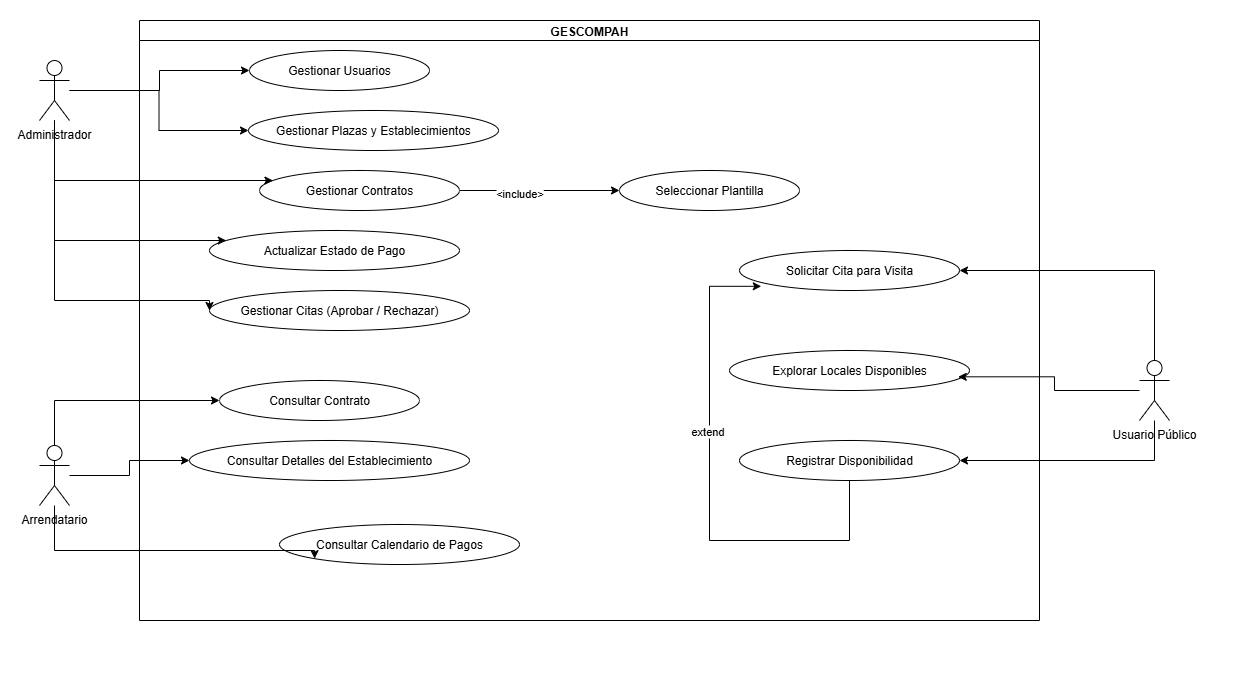

The diagram above was exported from draw.io. Its source (the exported page's mxGraphModel, read from the mxfile embedded in the PNG):
<mxGraphModel dx="570741" dy="368903" grid="1" gridSize="10" guides="1" tooltips="1" connect="1" arrows="1" fold="1" page="1" pageScale="1" pageWidth="827" pageHeight="1169" math="0" shadow="0">
  <root>
    <mxCell id="0" />
    <mxCell id="1" parent="0" />
    <mxCell id="YxYGBlrFKYWHS33MdoRB-55" value="GESCOMPAH" style="swimlane;startSize=20;" vertex="1" parent="1">
      <mxGeometry x="-497644" y="-324990" width="900" height="600" as="geometry" />
    </mxCell>
    <mxCell id="YxYGBlrFKYWHS33MdoRB-56" value="Gestionar Usuarios" style="ellipse;whiteSpace=wrap;html=1;" vertex="1" parent="YxYGBlrFKYWHS33MdoRB-55">
      <mxGeometry x="110" y="30" width="180" height="40" as="geometry" />
    </mxCell>
    <mxCell id="YxYGBlrFKYWHS33MdoRB-57" value="Gestionar Plazas y Establecimientos" style="ellipse;whiteSpace=wrap;html=1;" vertex="1" parent="YxYGBlrFKYWHS33MdoRB-55">
      <mxGeometry x="109" y="90" width="250" height="40" as="geometry" />
    </mxCell>
    <mxCell id="YxYGBlrFKYWHS33MdoRB-58" value="Seleccionar Plantilla" style="ellipse;whiteSpace=wrap;html=1;" vertex="1" parent="YxYGBlrFKYWHS33MdoRB-55">
      <mxGeometry x="480" y="150" width="180" height="40" as="geometry" />
    </mxCell>
    <mxCell id="YxYGBlrFKYWHS33MdoRB-59" style="edgeStyle=orthogonalEdgeStyle;rounded=0;orthogonalLoop=1;jettySize=auto;html=1;" edge="1" parent="YxYGBlrFKYWHS33MdoRB-55" source="YxYGBlrFKYWHS33MdoRB-61" target="YxYGBlrFKYWHS33MdoRB-58">
      <mxGeometry relative="1" as="geometry" />
    </mxCell>
    <mxCell id="YxYGBlrFKYWHS33MdoRB-60" value="&amp;lt;include&lt;span style=&quot;background-color: light-dark(#ffffff, var(--ge-dark-color, #121212)); color: light-dark(rgb(0, 0, 0), rgb(255, 255, 255));&quot;&gt;&amp;gt;&lt;/span&gt;" style="edgeLabel;html=1;align=center;verticalAlign=middle;resizable=0;points=[];" vertex="1" connectable="0" parent="YxYGBlrFKYWHS33MdoRB-59">
      <mxGeometry x="-0.257" y="-2" relative="1" as="geometry">
        <mxPoint as="offset" />
      </mxGeometry>
    </mxCell>
    <mxCell id="YxYGBlrFKYWHS33MdoRB-61" value="Gestionar Contratos" style="ellipse;whiteSpace=wrap;html=1;" vertex="1" parent="YxYGBlrFKYWHS33MdoRB-55">
      <mxGeometry x="120" y="150" width="200" height="40" as="geometry" />
    </mxCell>
    <mxCell id="YxYGBlrFKYWHS33MdoRB-62" value="Actualizar Estado de Pago" style="ellipse;whiteSpace=wrap;html=1;" vertex="1" parent="YxYGBlrFKYWHS33MdoRB-55">
      <mxGeometry x="70" y="210" width="250" height="40" as="geometry" />
    </mxCell>
    <mxCell id="YxYGBlrFKYWHS33MdoRB-63" value="Gestionar Citas (Aprobar / Rechazar)" style="ellipse;whiteSpace=wrap;html=1;" vertex="1" parent="YxYGBlrFKYWHS33MdoRB-55">
      <mxGeometry x="70" y="270" width="260" height="40" as="geometry" />
    </mxCell>
    <mxCell id="YxYGBlrFKYWHS33MdoRB-64" value="Consultar Contrato" style="ellipse;whiteSpace=wrap;html=1;" vertex="1" parent="YxYGBlrFKYWHS33MdoRB-55">
      <mxGeometry x="80" y="360" width="200" height="40" as="geometry" />
    </mxCell>
    <mxCell id="YxYGBlrFKYWHS33MdoRB-65" value="Consultar Detalles del Establecimiento" style="ellipse;whiteSpace=wrap;html=1;" vertex="1" parent="YxYGBlrFKYWHS33MdoRB-55">
      <mxGeometry x="50" y="420" width="280" height="40" as="geometry" />
    </mxCell>
    <mxCell id="YxYGBlrFKYWHS33MdoRB-66" value="Consultar Calendario de Pagos" style="ellipse;whiteSpace=wrap;html=1;" vertex="1" parent="YxYGBlrFKYWHS33MdoRB-55">
      <mxGeometry x="140" y="504" width="240" height="40" as="geometry" />
    </mxCell>
    <mxCell id="YxYGBlrFKYWHS33MdoRB-67" value="Explorar Locales Disponibles" style="ellipse;whiteSpace=wrap;html=1;" vertex="1" parent="YxYGBlrFKYWHS33MdoRB-55">
      <mxGeometry x="590" y="330" width="240" height="40" as="geometry" />
    </mxCell>
    <mxCell id="YxYGBlrFKYWHS33MdoRB-68" value="Solicitar Cita para Visita" style="ellipse;whiteSpace=wrap;html=1;" vertex="1" parent="YxYGBlrFKYWHS33MdoRB-55">
      <mxGeometry x="600" y="230" width="220" height="40" as="geometry" />
    </mxCell>
    <mxCell id="YxYGBlrFKYWHS33MdoRB-69" value="Registrar Disponibilidad" style="ellipse;whiteSpace=wrap;html=1;" vertex="1" parent="YxYGBlrFKYWHS33MdoRB-55">
      <mxGeometry x="600" y="420" width="220" height="40" as="geometry" />
    </mxCell>
    <mxCell id="YxYGBlrFKYWHS33MdoRB-70" style="edgeStyle=orthogonalEdgeStyle;rounded=0;orthogonalLoop=1;jettySize=auto;html=1;entryX=0.099;entryY=0.895;entryDx=0;entryDy=0;entryPerimeter=0;" edge="1" parent="YxYGBlrFKYWHS33MdoRB-55" source="YxYGBlrFKYWHS33MdoRB-69" target="YxYGBlrFKYWHS33MdoRB-68">
      <mxGeometry relative="1" as="geometry">
        <Array as="points">
          <mxPoint x="570" y="520" />
          <mxPoint x="570" y="266" />
        </Array>
      </mxGeometry>
    </mxCell>
    <mxCell id="YxYGBlrFKYWHS33MdoRB-71" value="extend" style="edgeLabel;html=1;align=center;verticalAlign=middle;resizable=0;points=[];" vertex="1" connectable="0" parent="YxYGBlrFKYWHS33MdoRB-70">
      <mxGeometry x="0.2246" y="3" relative="1" as="geometry">
        <mxPoint as="offset" />
      </mxGeometry>
    </mxCell>
    <mxCell id="2" style="endArrow=none;" parent="1" source="actor_admin" target="u1" edge="1" />
    <mxCell id="3" style="endArrow=none;" parent="1" source="actor_admin" target="u2" edge="1" />
    <mxCell id="4" style="endArrow=none;" parent="1" source="actor_admin" target="u3" edge="1" />
    <mxCell id="5" style="endArrow=none;" parent="1" source="actor_admin" target="u4" edge="1" />
    <mxCell id="6" style="endArrow=none;" parent="1" source="actor_admin" target="u5" edge="1" />
    <mxCell id="7" style="endArrow=none;" parent="1" source="actor_admin" target="u6" edge="1" />
    <mxCell id="8" style="endArrow=none;" parent="1" source="actor_admin" target="u7" edge="1" />
    <mxCell id="9" style="endArrow=none;" parent="1" source="actor_arrendatario" target="u8" edge="1" />
    <mxCell id="10" style="endArrow=none;" parent="1" source="actor_arrendatario" target="u9" edge="1" />
    <mxCell id="11" style="endArrow=none;" parent="1" source="actor_arrendatario" target="u10" edge="1" />
    <mxCell id="12" style="endArrow=none;" parent="1" source="actor_arrendatario" target="u11" edge="1" />
    <mxCell id="13" style="endArrow=none;" parent="1" source="actor_publico" target="u12" edge="1" />
    <mxCell id="14" style="endArrow=none;" parent="1" source="actor_publico" target="u13" edge="1" />
    <mxCell id="15" style="endArrow=none;" parent="1" source="actor_publico" target="u14" edge="1" />
    <mxCell id="16" value="&lt;&lt;include&gt;&gt;" style="dashed=1;endArrow=block;html=1;" parent="1" source="u4" target="u3" edge="1" />
    <mxCell id="17" value="&lt;&lt;include&gt;&gt;" style="dashed=1;endArrow=block;html=1;" parent="1" source="u9" target="u5" edge="1" />
    <mxCell id="18" value="&lt;&lt;extend&gt;&gt;" style="dashed=1;endArrow=open;html=1;" parent="1" source="u11" target="u10" edge="1" />
    <mxCell id="19" value="&lt;&lt;extend&gt;&gt;" style="dashed=1;endArrow=open;html=1;" parent="1" source="u14" target="u13" edge="1" />
    <mxCell id="YxYGBlrFKYWHS33MdoRB-42" style="edgeStyle=orthogonalEdgeStyle;rounded=0;orthogonalLoop=1;jettySize=auto;html=1;entryX=0;entryY=0.5;entryDx=0;entryDy=0;" edge="1" parent="1" source="YxYGBlrFKYWHS33MdoRB-47" target="YxYGBlrFKYWHS33MdoRB-56">
      <mxGeometry relative="1" as="geometry" />
    </mxCell>
    <mxCell id="YxYGBlrFKYWHS33MdoRB-43" style="edgeStyle=orthogonalEdgeStyle;rounded=0;orthogonalLoop=1;jettySize=auto;html=1;entryX=0;entryY=0.5;entryDx=0;entryDy=0;" edge="1" parent="1" source="YxYGBlrFKYWHS33MdoRB-47" target="YxYGBlrFKYWHS33MdoRB-57">
      <mxGeometry relative="1" as="geometry" />
    </mxCell>
    <mxCell id="YxYGBlrFKYWHS33MdoRB-44" style="edgeStyle=orthogonalEdgeStyle;rounded=0;orthogonalLoop=1;jettySize=auto;html=1;" edge="1" parent="1" source="YxYGBlrFKYWHS33MdoRB-47" target="YxYGBlrFKYWHS33MdoRB-61">
      <mxGeometry relative="1" as="geometry">
        <Array as="points">
          <mxPoint x="-497729" y="-324830" />
        </Array>
      </mxGeometry>
    </mxCell>
    <mxCell id="YxYGBlrFKYWHS33MdoRB-45" style="edgeStyle=orthogonalEdgeStyle;rounded=0;orthogonalLoop=1;jettySize=auto;html=1;" edge="1" parent="1" target="YxYGBlrFKYWHS33MdoRB-62">
      <mxGeometry relative="1" as="geometry">
        <mxPoint x="-497729" y="-324890" as="sourcePoint" />
        <Array as="points">
          <mxPoint x="-497729" y="-324770" />
        </Array>
      </mxGeometry>
    </mxCell>
    <mxCell id="YxYGBlrFKYWHS33MdoRB-46" style="edgeStyle=orthogonalEdgeStyle;rounded=0;orthogonalLoop=1;jettySize=auto;html=1;entryX=0;entryY=0.5;entryDx=0;entryDy=0;" edge="1" parent="1" source="YxYGBlrFKYWHS33MdoRB-47" target="YxYGBlrFKYWHS33MdoRB-63">
      <mxGeometry relative="1" as="geometry">
        <Array as="points">
          <mxPoint x="-497729" y="-324710" />
          <mxPoint x="-497574" y="-324710" />
        </Array>
      </mxGeometry>
    </mxCell>
    <mxCell id="YxYGBlrFKYWHS33MdoRB-47" value="Administrador" style="shape=umlActor;verticalLabelPosition=bottom;verticalAlign=top;" vertex="1" parent="1">
      <mxGeometry x="-497744" y="-324950" width="30" height="60" as="geometry" />
    </mxCell>
    <mxCell id="YxYGBlrFKYWHS33MdoRB-48" style="edgeStyle=orthogonalEdgeStyle;rounded=0;orthogonalLoop=1;jettySize=auto;html=1;" edge="1" parent="1" source="YxYGBlrFKYWHS33MdoRB-51" target="YxYGBlrFKYWHS33MdoRB-64">
      <mxGeometry relative="1" as="geometry">
        <Array as="points">
          <mxPoint x="-497729" y="-324610" />
        </Array>
      </mxGeometry>
    </mxCell>
    <mxCell id="YxYGBlrFKYWHS33MdoRB-49" style="edgeStyle=orthogonalEdgeStyle;rounded=0;orthogonalLoop=1;jettySize=auto;html=1;" edge="1" parent="1" source="YxYGBlrFKYWHS33MdoRB-51" target="YxYGBlrFKYWHS33MdoRB-65">
      <mxGeometry relative="1" as="geometry" />
    </mxCell>
    <mxCell id="YxYGBlrFKYWHS33MdoRB-50" style="edgeStyle=orthogonalEdgeStyle;rounded=0;orthogonalLoop=1;jettySize=auto;html=1;entryX=0;entryY=1;entryDx=0;entryDy=0;" edge="1" parent="1" source="YxYGBlrFKYWHS33MdoRB-51" target="YxYGBlrFKYWHS33MdoRB-66">
      <mxGeometry relative="1" as="geometry">
        <Array as="points">
          <mxPoint x="-497729" y="-324460" />
          <mxPoint x="-497469" y="-324460" />
        </Array>
      </mxGeometry>
    </mxCell>
    <mxCell id="YxYGBlrFKYWHS33MdoRB-51" value="Arrendatario" style="shape=umlActor;verticalLabelPosition=bottom;verticalAlign=top;" vertex="1" parent="1">
      <mxGeometry x="-497744" y="-324565" width="30" height="60" as="geometry" />
    </mxCell>
    <mxCell id="YxYGBlrFKYWHS33MdoRB-52" style="edgeStyle=orthogonalEdgeStyle;rounded=0;orthogonalLoop=1;jettySize=auto;html=1;" edge="1" parent="1" source="YxYGBlrFKYWHS33MdoRB-54" target="YxYGBlrFKYWHS33MdoRB-68">
      <mxGeometry relative="1" as="geometry">
        <Array as="points">
          <mxPoint x="-496629" y="-324740" />
        </Array>
      </mxGeometry>
    </mxCell>
    <mxCell id="YxYGBlrFKYWHS33MdoRB-53" style="edgeStyle=orthogonalEdgeStyle;rounded=0;orthogonalLoop=1;jettySize=auto;html=1;" edge="1" parent="1" source="YxYGBlrFKYWHS33MdoRB-54" target="YxYGBlrFKYWHS33MdoRB-69">
      <mxGeometry relative="1" as="geometry">
        <Array as="points">
          <mxPoint x="-496629" y="-324550" />
        </Array>
      </mxGeometry>
    </mxCell>
    <mxCell id="YxYGBlrFKYWHS33MdoRB-54" value="Usuario Público" style="shape=umlActor;verticalLabelPosition=bottom;verticalAlign=top;" vertex="1" parent="1">
      <mxGeometry x="-496644" y="-324650" width="30" height="60" as="geometry" />
    </mxCell>
    <mxCell id="YxYGBlrFKYWHS33MdoRB-72" style="edgeStyle=orthogonalEdgeStyle;rounded=0;orthogonalLoop=1;jettySize=auto;html=1;entryX=0.953;entryY=0.658;entryDx=0;entryDy=0;entryPerimeter=0;" edge="1" parent="1" source="YxYGBlrFKYWHS33MdoRB-54" target="YxYGBlrFKYWHS33MdoRB-67">
      <mxGeometry relative="1" as="geometry" />
    </mxCell>
  </root>
</mxGraphModel>